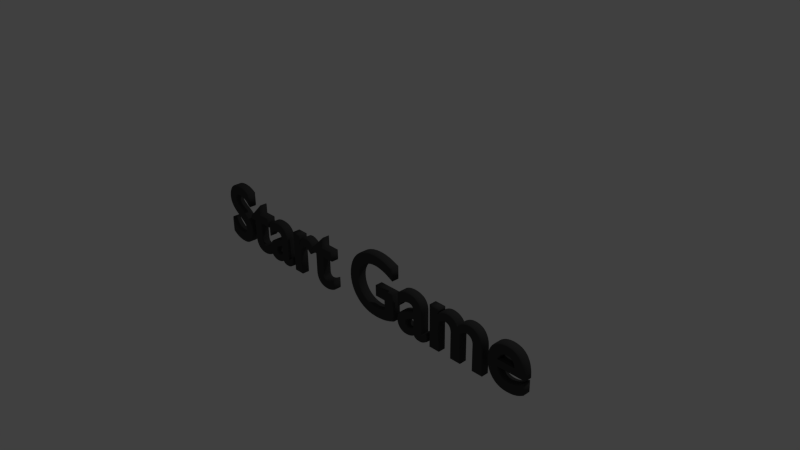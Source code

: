 # Source: StartGameText.blend  (saved by Blender 2.76.0; exported with 4.5.12 LTS)
import bpy
from mathutils import Matrix  # noqa: F401  (used for matrix-valued properties, if any)

bpy.ops.wm.read_factory_settings(use_empty=True)
scene = bpy.context.scene
scene.name = 'Scene'

# ---- collections
col_collection_1 = bpy.data.collections.new('Collection 1'); scene.collection.children.link(col_collection_1)

# ---- materials (node trees are filled in below, after node groups)
mat_material = bpy.data.materials.new('Material')
mat_material.alpha_threshold = 0.0
mat_material.use_transparent_shadow = False
mat_material.diffuse_color = (0.05497, 0.05497, 0.05497, 1.0)
mat_material.roughness = 0.5

# ---- material node trees

# ---- world
world_world = bpy.data.worlds.new('World'); scene.world = world_world
world_world.color = (0.05088, 0.05088, 0.05088)
world_world.use_sun_shadow = False
world_world.sun_shadow_jitter_overblur = 0.0
world_world.cycles.sampling_method = 'MANUAL'
world_world.cycles.sample_map_resolution = 256

# ---- cameras
cam_camera = bpy.data.cameras.new('Camera')
cam_camera.clip_end = 100.0
cam_camera.lens = 35.0
cam_camera.sensor_width = 32.0
cam_camera.sensor_height = 18.0
cam_camera.ortho_scale = 7.314
cam_camera.dof.focus_distance = 0.0
cam_camera.dof.aperture_fstop = 128.0

# ---- lights
light_lamp = bpy.data.lights.new('Lamp', 'POINT')
light_lamp.transmission_factor = 0.0
light_lamp.cutoff_distance = 30.0
light_lamp.energy = 100.0
light_lamp.shadow_buffer_clip_start = 1.001
light_lamp.shadow_soft_size = 0.1
light_lamp.shadow_maximum_resolution = 0.006
light_lamp.use_absolute_resolution = True
light_lamp.cycles.use_multiple_importance_sampling = False

# ---- curves / text
txt_text = bpy.data.curves.new('Text', 'FONT')
txt_text.dimensions = '2D'
txt_text.body = 'Start Game'
txt_text.materials.append(mat_material)
txt_text.use_path_clamp = True
txt_text.bevel_resolution = 0
txt_text.offset = 0.01
txt_text.extrude = 0.042
txt_text.bevel_depth = 0.01

# ---- objects
ob_text = bpy.data.objects.new('Text', txt_text)
ob_lamp = bpy.data.objects.new('Lamp', light_lamp)
ob_camera = bpy.data.objects.new('Camera', cam_camera)

# ---- transforms, parenting, visibility, modifiers, constraints
ob_text.location = (-1.029, -1.352, 0.4348)
ob_text.rotation_euler = (1.571, 0.0, 0.0)
ob_text.lineart.crease_threshold = 0.0
ob_lamp.location = (4.076, 1.005, 5.904)
ob_lamp.rotation_euler = (0.6503, 0.05522, 1.866)
ob_lamp.lock_rotations_4d = False
ob_lamp.empty_display_type = 'ARROWS'
ob_lamp.color = (0.0, 0.0, 0.0, 0.0)
ob_lamp.lineart.crease_threshold = 0.0
ob_camera.location = (7.481, -6.508, 5.344)
ob_camera.rotation_euler = (1.109, 0.01082, 0.8149)
ob_camera.lock_rotations_4d = False
ob_camera.empty_display_type = 'ARROWS'
ob_camera.color = (0.0, 0.0, 0.0, 0.0)
ob_camera.display_type = 'WIRE'
ob_camera.lineart.crease_threshold = 0.0

# ---- collection membership
col_collection_1.objects.link(ob_text)
col_collection_1.objects.link(ob_lamp)
col_collection_1.objects.link(ob_camera)

# ---- scene / render settings (as saved in the file)
scene.camera = ob_camera
scene.frame_start = 1; scene.frame_end = 250; scene.frame_set(1)
scene.render.engine = 'BLENDER_EEVEE_NEXT'
scene.render.resolution_percentage = 50
scene.render.dither_intensity = 0.0
scene.cycles.use_denoising = False
scene.cycles.samples = 10
scene.cycles.sampling_pattern = 'TABULATED_SOBOL'
scene.cycles.light_sampling_threshold = 0.0
scene.cycles.use_adaptive_sampling = False
scene.cycles.use_light_tree = False
scene.cycles.blur_glossy = 0.0
scene.cycles.pixel_filter_type = 'GAUSSIAN'
scene.cycles.sample_clamp_indirect = 0.0
scene.view_settings.view_transform = 'Standard'
bpy.context.view_layer.update()
